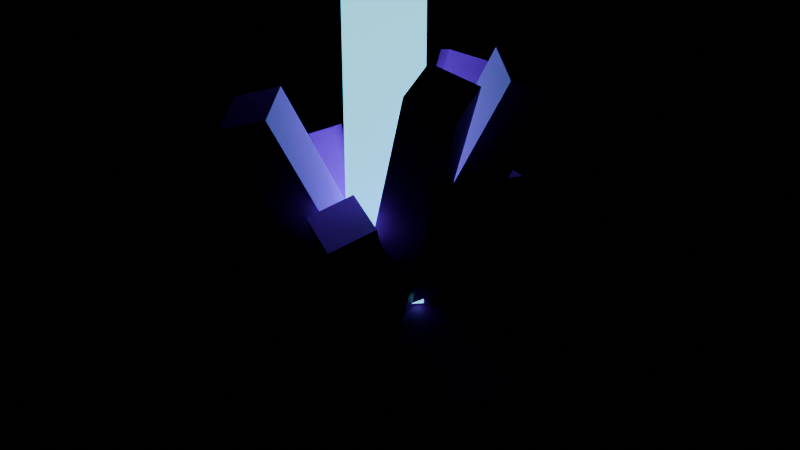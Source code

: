 # Source: IceCrystals.blend  (saved by Blender 5.3.31; exported with 4.5.12 LTS)
import bpy
from mathutils import Matrix  # noqa: F401  (used for matrix-valued properties, if any)

bpy.ops.wm.read_factory_settings(use_empty=True)
scene = bpy.context.scene
scene.name = 'Scene'

# ---- images (referenced by path relative to the original .blend; pixels are not part of the script)
import os
ASSET_DIR = os.environ.get("B2B_ASSET_DIR", "")  # directory of the original .blend (textures are referenced by path, not embedded)
HERE = os.path.dirname(os.path.abspath(__file__))  # packed textures are extracted next to this script under _unpacked/

def load_image(name, relpath, width, height, colorspace="sRGB"):
    """Load a texture the original file referenced (path relative to the .blend, or extracted next to this script)."""
    p = next((c for c in (os.path.join(HERE, relpath), os.path.join(ASSET_DIR, relpath)) if relpath and os.path.exists(c)), "")
    if p:
        img = bpy.data.images.load(p, check_existing=True)
        img.name = name
    else:  # same state as the original file: an image datablock whose file is absent (Cycles renders it pink)
        img = bpy.data.images.new(name, width, height)
        img.source = "FILE"
        img.filepath = "//" + (relpath or name)
    img.colorspace_settings.name = colorspace
    return img
img_icecrystals_texture = load_image('IceCrystals_Texture', 'IceCrystals_Texture.png', 1024, 1024, 'sRGB')

# ---- materials (node trees are filled in below, after node groups)
mat_icecrystals_mat = bpy.data.materials.new('IceCrystals_Mat')
mat_icecrystals_glow_neon = bpy.data.materials.new('IceCrystals_Glow_Neon')

# ---- material node trees
mat_icecrystals_mat.use_nodes = True; mat_icecrystals_mat.node_tree.nodes.clear()
_N = mat_icecrystals_mat.node_tree.nodes; _L = mat_icecrystals_mat.node_tree.links
n0 = _N.new('ShaderNodeBsdfPrincipled'); n0.name = 'Principled BSDF'; n0.location = (-200, 100)
n0.inputs[2].default_value = 0.45
n0.inputs[10].default_value = 0.005
n1 = _N.new('ShaderNodeOutputMaterial'); n1.name = 'Material Output'; n1.location = (200, 100)
n2 = _N.new('ShaderNodeTexImage'); n2.name = 'Image Texture'; n2.location = (0, 0)
n2.image = img_icecrystals_texture
_L.new(n0.outputs[0], n1.inputs[0])
_L.new(n2.outputs[0], n0.inputs[0])
n1.is_active_output = True
mat_icecrystals_glow_neon.use_nodes = True; mat_icecrystals_glow_neon.node_tree.nodes.clear()
_N = mat_icecrystals_glow_neon.node_tree.nodes; _L = mat_icecrystals_glow_neon.node_tree.links
n0 = _N.new('ShaderNodeBsdfPrincipled'); n0.name = 'Principled BSDF'; n0.location = (-200, 100)
n0.inputs[0].default_value = (0.1905, 0.7969, 1.0, 1.0)
n0.inputs[10].default_value = 0.005
n0.inputs[27].default_value = (0.1905, 0.7969, 1.0, 1.0)
n0.inputs[28].default_value = 1.6
n1 = _N.new('ShaderNodeOutputMaterial'); n1.name = 'Material Output'; n1.location = (200, 100)
_L.new(n0.outputs[0], n1.inputs[0])
n1.is_active_output = True

# ---- meshes
me_icecrystals = bpy.data.meshes.new('IceCrystals')
me_icecrystals.from_pydata([(2.009, 0.08133, -1.318), (1.298, 0.5231, -1.028), (0.8714, -0.2111, -0.9558), (1.582, -0.6529, -1.246), (0.4446, -0.9453, -0.8834), (1.155, -1.387, -1.173), (0.5875, 0.9648, -0.7383), (0.1607, 0.2306, -0.6659), (-0.2661, -0.5036, -0.5934), (0.6633, -1.242, -2.601), (-0.0474, -0.8001, -2.311), (0.3794, -0.06587, -2.383), (1.09, -0.5076, -2.673), (0.8062, 0.6683, -2.455), (1.517, 0.2266, -2.745), (-0.7581, -0.3583, -2.021), (-0.3313, 0.3759, -2.093), (0.09547, 1.11, -2.165), (-0.08531, 0.3032, -1.379), (0.3415, 1.037, -1.452), (-0.5121, -0.431, -1.307), (1.336, -0.5802, -1.959), (0.9093, -1.314, -1.887), (1.763, 0.154, -2.032), (0.1986, -0.8727, -1.597), (1.052, 0.5957, -1.742), (0.6798, 1.338, -1.081), (-0.4208, 0.7601, -1.244), (0.1726, -0.2856, -1.54), (1.273, 0.2927, -1.377), (1.272, 0.5982, -2.457), (0.1718, 0.01993, -2.62), (-0.4215, 1.066, -2.324), (0.6791, 1.644, -2.161), (1.348, -0.716, -1.38), (0.6912, -0.0647, -1.256), (0.1741, -0.6346, -1.002), (0.831, -1.286, -1.126), (-0.343, -1.205, -0.7481), (0.3139, -1.856, -0.8722), (0.03427, 0.5866, -1.132), (-0.4828, 0.01666, -0.8782), (-0.9999, -0.5533, -0.6241), (-0.1071, -2.039, -2.14), (-0.764, -1.388, -2.016), (-0.247, -0.8178, -2.27), (0.4099, -1.469, -2.394), (0.2701, -0.2479, -2.524), (0.927, -0.8992, -2.648), (-1.421, -0.7365, -1.892), (-0.9039, -0.1665, -2.146), (-0.3868, 0.4034, -2.4), (0.1566, 1.657, 1.945), (-0.2676, 2.039, 1.761), (-0.6919, 1.657, 1.945), (-0.2676, 1.275, 2.13), (-0.2676, -0.2114, -0.9473), (-0.6919, 0.1707, -1.132), (-0.2676, 0.5527, -1.316), (0.1566, 0.1707, -1.132), (-0.6919, 0.6661, -0.1061), (-0.2676, 1.048, -0.2907), (-0.6919, 1.162, 0.9195), (-0.2676, 1.544, 0.735), (0.1566, 0.6661, -0.1061), (-0.2676, 0.2841, 0.07839), (0.1566, 1.162, 0.9195), (-0.2676, 0.7796, 1.104), (-0.9513, 1.489, 1.673), (-1.522, 1.509, 1.488), (-1.601, 0.9432, 1.673), (-1.031, 0.9233, 1.857), (-0.1705, -0.102, -0.9132), (-0.741, -0.08202, -1.098), (-0.6616, 0.4833, -1.282), (-0.09101, 0.4634, -1.098), (-1.028, 0.2597, -0.1742), (-0.9483, 0.8251, -0.3588), (-1.315, 0.6015, 0.7493), (-1.235, 1.167, 0.5648), (-0.3778, 0.8051, -0.1742), (-0.4572, 0.2398, 0.01033), (-0.6645, 1.147, 0.7493), (-0.744, 0.5815, 0.9338), (-1.559, 0.6724, 0.9993), (-2.009, 0.3209, 0.8148), (-1.706, -0.1633, 0.9993), (-1.256, 0.1882, 1.184), (-0.299, 0.01939, -0.8288), (-0.7489, -0.3321, -1.013), (-1.051, 0.1521, -1.198), (-0.6016, 0.5036, -1.013), (-1.228, -0.2477, -0.007039), (-1.53, 0.2365, -0.1916), (-1.08, 0.588, -0.007039), (-0.7777, 0.1038, 0.1775), (-1.8, -0.3808, 1.507), (-1.918, -0.9393, 1.323), (-1.376, -1.116, 1.507), (-1.257, -0.5572, 1.692), (-0.1756, 0.06698, -0.8925), (-0.2943, -0.4915, -1.077), (-0.8373, -0.315, -1.262), (-0.7186, 0.2434, -1.077), (-0.6547, -0.6995, -0.2155), (-1.198, -0.5231, -0.4001), (-1.015, -0.9076, 0.646), (-1.558, -0.7312, 0.4614), (-1.079, 0.03532, -0.2155), (-0.536, -0.1411, -0.03099), (-1.439, -0.1728, 0.646), (-0.8964, -0.3492, 0.8305), (-1.238, -1.413, 2.054), (-0.9705, -1.917, 1.87), (-0.4411, -1.703, 2.054), (-0.7091, -1.199, 2.239), (-0.1804, 0.2534, -0.961), (0.08757, -0.2507, -1.146), (-0.4418, -0.4646, -1.33), (-0.7098, 0.03952, -1.146), (-0.0446, -0.6138, -0.3455), (-0.5739, -0.8277, -0.5301), (-0.1768, -0.977, 0.4545), (-0.7061, -1.191, 0.2699), (-0.3089, -1.34, 1.254), (-0.8383, -1.554, 1.07), (-0.842, -0.3236, -0.3455), (-0.3126, -0.1097, -0.161), (-0.9741, -0.6868, 0.4545), (-0.4448, -0.4729, 0.639), (-1.106, -1.05, 1.254), (-0.577, -0.836, 1.439), (-0.2057, -1.397, 0.8544), (0.3236, -1.611, 0.6699), (0.5917, -1.107, 0.8544), (0.06232, -0.8927, 1.039), (-0.2433, -0.05308, -0.8107), (0.2861, -0.267, -0.9952), (0.01805, -0.7711, -1.18), (-0.5113, -0.5572, -0.9952), (0.4389, -0.6868, -0.07041), (0.1708, -1.191, -0.2549), (-0.3585, -0.977, -0.07041), (-0.09048, -0.4729, 0.1141), (1.088, -1.259, 2.561), (1.631, -1.082, 2.376), (1.512, -0.524, 2.561), (0.9695, -0.7004, 2.745), (-0.6076, 0.2101, -1.024), (-0.0646, 0.3865, -1.209), (0.05411, -0.1719, -1.393), (-0.4889, -0.3483, -1.209), (0.3297, 0.1589, -0.2665), (0.4484, -0.3995, -0.451), (0.7239, -0.06872, 0.6759), (0.8426, -0.6272, 0.4914), (1.118, -0.2963, 1.618), (1.237, -0.8548, 1.434), (-0.09461, -0.5759, -0.2665), (-0.2133, -0.0175, -0.08196), (0.2997, -0.8036, 0.6759), (0.1809, -0.2451, 0.8605), (0.6939, -1.031, 1.618), (0.5752, -0.4728, 1.803), (1.578, -0.09151, 2.52), (1.881, 0.3926, 2.335), (1.431, 0.7441, 2.52), (1.128, 0.26, 2.704), (-0.6432, -0.05236, -1.019), (-0.3406, 0.4318, -1.204), (0.1093, 0.08032, -1.388), (-0.1933, -0.4038, -1.204), (0.1022, 0.5099, -0.2729), (0.5521, 0.1584, -0.4575), (0.545, 0.588, 0.6579), (0.9949, 0.2365, 0.4734), (0.9878, 0.666, 1.589), (1.438, 0.3146, 1.404), (0.2495, -0.3258, -0.2729), (-0.2004, 0.02572, -0.08839), (0.6924, -0.2477, 0.6579), (0.2425, 0.1038, 0.8425), (1.135, -0.1696, 1.589), (0.6853, 0.1819, 1.773), (0.931, 0.7822, 0.8997), (0.8515, 1.348, 0.7152), (0.2809, 1.328, 0.8997), (0.3604, 0.7623, 1.084), (-0.2298, 0.059, -0.8164), (-0.3092, 0.6244, -1.001), (0.2614, 0.6443, -1.185), (0.3408, 0.07893, -1.001), (-0.01413, 0.976, -0.05059), (0.5564, 0.996, -0.2351), (0.6359, 0.4306, -0.05059), (0.06531, 0.4107, 0.134)], [], [(0, 1, 2, 3), (3, 2, 4, 5), (1, 6, 7, 2), (2, 7, 8, 4), (9, 10, 11, 12), (12, 11, 13, 14), (10, 15, 16, 11), (11, 16, 17, 13), (17, 16, 18, 19), (19, 18, 7, 6), (16, 15, 20, 18), (18, 20, 8, 7), (9, 12, 21, 22), (22, 21, 3, 5), (12, 14, 23, 21), (21, 23, 0, 3), (15, 10, 24, 20), (20, 24, 4, 8), (10, 9, 22, 24), (24, 22, 5, 4), (14, 13, 25, 23), (23, 25, 1, 0), (13, 17, 19, 25), (25, 19, 6, 1), (26, 27, 28, 29), (30, 31, 32, 33), (32, 31, 28, 27), (30, 33, 26, 29), (31, 30, 29, 28), (33, 32, 27, 26), (34, 35, 36, 37), (37, 36, 38, 39), (35, 40, 41, 36), (36, 41, 42, 38), (43, 44, 45, 46), (46, 45, 47, 48), (44, 49, 50, 45), (45, 50, 51, 47), (51, 50, 41, 40), (50, 49, 42, 41), (43, 46, 37, 39), (46, 48, 34, 37), (49, 44, 38, 42), (44, 43, 39, 38), (48, 47, 35, 34), (47, 51, 40, 35), (52, 53, 54, 55), (56, 57, 58, 59), (58, 57, 60, 61), (61, 60, 62, 63), (63, 62, 54, 53), (56, 59, 64, 65), (65, 64, 66, 67), (67, 66, 52, 55), (57, 56, 65, 60), (60, 65, 67, 62), (62, 67, 55, 54), (59, 58, 61, 64), (64, 61, 63, 66), (66, 63, 53, 52), (68, 69, 70, 71), (72, 73, 74, 75), (74, 73, 76, 77), (77, 76, 78, 79), (79, 78, 70, 69), (72, 75, 80, 81), (81, 80, 82, 83), (83, 82, 68, 71), (73, 72, 81, 76), (76, 81, 83, 78), (78, 83, 71, 70), (75, 74, 77, 80), (80, 77, 79, 82), (82, 79, 69, 68), (84, 85, 86, 87), (88, 89, 90, 91), (90, 89, 92, 93), (93, 92, 86, 85), (88, 91, 94, 95), (95, 94, 84, 87), (89, 88, 95, 92), (92, 95, 87, 86), (91, 90, 93, 94), (94, 93, 85, 84), (96, 97, 98, 99), (100, 101, 102, 103), (102, 101, 104, 105), (105, 104, 106, 107), (107, 106, 98, 97), (100, 103, 108, 109), (109, 108, 110, 111), (111, 110, 96, 99), (101, 100, 109, 104), (104, 109, 111, 106), (106, 111, 99, 98), (103, 102, 105, 108), (108, 105, 107, 110), (110, 107, 97, 96), (112, 113, 114, 115), (116, 117, 118, 119), (118, 117, 120, 121), (121, 120, 122, 123), (123, 122, 124, 125), (125, 124, 114, 113), (116, 119, 126, 127), (127, 126, 128, 129), (129, 128, 130, 131), (131, 130, 112, 115), (117, 116, 127, 120), (120, 127, 129, 122), (122, 129, 131, 124), (124, 131, 115, 114), (119, 118, 121, 126), (126, 121, 123, 128), (128, 123, 125, 130), (130, 125, 113, 112), (132, 133, 134, 135), (136, 137, 138, 139), (138, 137, 140, 141), (141, 140, 134, 133), (136, 139, 142, 143), (143, 142, 132, 135), (137, 136, 143, 140), (140, 143, 135, 134), (139, 138, 141, 142), (142, 141, 133, 132), (144, 145, 146, 147), (148, 149, 150, 151), (150, 149, 152, 153), (153, 152, 154, 155), (155, 154, 156, 157), (157, 156, 146, 145), (148, 151, 158, 159), (159, 158, 160, 161), (161, 160, 162, 163), (163, 162, 144, 147), (149, 148, 159, 152), (152, 159, 161, 154), (154, 161, 163, 156), (156, 163, 147, 146), (151, 150, 153, 158), (158, 153, 155, 160), (160, 155, 157, 162), (162, 157, 145, 144), (164, 165, 166, 167), (168, 169, 170, 171), (170, 169, 172, 173), (173, 172, 174, 175), (175, 174, 176, 177), (177, 176, 166, 165), (168, 171, 178, 179), (179, 178, 180, 181), (181, 180, 182, 183), (183, 182, 164, 167), (169, 168, 179, 172), (172, 179, 181, 174), (174, 181, 183, 176), (176, 183, 167, 166), (171, 170, 173, 178), (178, 173, 175, 180), (180, 175, 177, 182), (182, 177, 165, 164), (184, 185, 186, 187), (188, 189, 190, 191), (190, 189, 192, 193), (193, 192, 186, 185), (188, 191, 194, 195), (195, 194, 184, 187), (189, 188, 195, 192), (192, 195, 187, 186), (191, 190, 193, 194), (194, 193, 185, 184)])
_uv = me_icecrystals.uv_layers.new(name='UVMap')
_uv.uv.foreach_set('vector', [0.003906, 0.003906, 0.1211, 0.003906, 0.1211, 0.1211, 0.003906, 0.1211, 0.003906, 0.003906, 0.1211, 0.003906, 0.1211, 0.1211, 0.003906, 0.1211, 0.003906, 0.003906, 0.1211, 0.003906, 0.1211, 0.1211, 0.003906, 0.1211, 0.003906, 0.003906, 0.1211, 0.003906, 0.1211, 0.1211, 0.003906, 0.1211, 0.003906, 0.003906, 0.1211, 0.003906, 0.1211, 0.1211, 0.003906, 0.1211, 0.003906, 0.003906, 0.1211, 0.003906, 0.1211, 0.1211, 0.003906, 0.1211, 0.003906, 0.003906, 0.1211, 0.003906, 0.1211, 0.1211, 0.003906, 0.1211, 0.003906, 0.003906, 0.1211, 0.003906, 0.1211, 0.1211, 0.003906, 0.1211, 0.003906, 0.003906, 0.1211, 0.003906, 0.1211, 0.1211, 0.003906, 0.1211, 0.003906, 0.003906, 0.1211, 0.003906, 0.1211, 0.1211, 0.003906, 0.1211, 0.003906, 0.003906, 0.1211, 0.003906, 0.1211, 0.1211, 0.003906, 0.1211, 0.003906, 0.003906, 0.1211, 0.003906, 0.1211, 0.1211, 0.003906, 0.1211, 0.003906, 0.003906, 0.1211, 0.003906, 0.1211, 0.1211, 0.003906, 0.1211, 0.003906, 0.003906, 0.1211, 0.003906, 0.1211, 0.1211, 0.003906, 0.1211, 0.003906, 0.003906, 0.1211, 0.003906, 0.1211, 0.1211, 0.003906, 0.1211, 0.003906, 0.003906, 0.1211, 0.003906, 0.1211, 0.1211, 0.003906, 0.1211, 0.003906, 0.003906, 0.1211, 0.003906, 0.1211, 0.1211, 0.003906, 0.1211, 0.003906, 0.003906, 0.1211, 0.003906, 0.1211, 0.1211, 0.003906, 0.1211, 0.003906, 0.003906, 0.1211, 0.003906, 0.1211, 0.1211, 0.003906, 0.1211, 0.003906, 0.003906, 0.1211, 0.003906, 0.1211, 0.1211, 0.003906, 0.1211, 0.003906, 0.003906, 0.1211, 0.003906, 0.1211, 0.1211, 0.003906, 0.1211, 0.003906, 0.003906, 0.1211, 0.003906, 0.1211, 0.1211, 0.003906, 0.1211, 0.003906, 0.003906, 0.1211, 0.003906, 0.1211, 0.1211, 0.003906, 0.1211, 0.003906, 0.003906, 0.1211, 0.003906, 0.1211, 0.1211, 0.003906, 0.1211, 0.1289, 0.003906, 0.2461, 0.003906, 0.2461, 0.1211, 0.1289, 0.1211, 0.1289, 0.003906, 0.2461, 0.003906, 0.2461, 0.1211, 0.1289, 0.1211, 0.1289, 0.003906, 0.2461, 0.003906, 0.2461, 0.1211, 0.1289, 0.1211, 0.1289, 0.003906, 0.2461, 0.003906, 0.2461, 0.1211, 0.1289, 0.1211, 0.1289, 0.003906, 0.2461, 0.003906, 0.2461, 0.1211, 0.1289, 0.1211, 0.1289, 0.003906, 0.2461, 0.003906, 0.2461, 0.1211, 0.1289, 0.1211, 0.003906, 0.003906, 0.1211, 0.003906, 0.1211, 0.1211, 0.003906, 0.1211, 0.003906, 0.003906, 0.1211, 0.003906, 0.1211, 0.1211, 0.003906, 0.1211, 0.003906, 0.003906, 0.1211, 0.003906, 0.1211, 0.1211, 0.003906, 0.1211, 0.003906, 0.003906, 0.1211, 0.003906, 0.1211, 0.1211, 0.003906, 0.1211, 0.003906, 0.003906, 0.1211, 0.003906, 0.1211, 0.1211, 0.003906, 0.1211, 0.003906, 0.003906, 0.1211, 0.003906, 0.1211, 0.1211, 0.003906, 0.1211, 0.003906, 0.003906, 0.1211, 0.003906, 0.1211, 0.1211, 0.003906, 0.1211, 0.003906, 0.003906, 0.1211, 0.003906, 0.1211, 0.1211, 0.003906, 0.1211, 0.003906, 0.003906, 0.1211, 0.003906, 0.1211, 0.1211, 0.003906, 0.1211, 0.003906, 0.003906, 0.1211, 0.003906, 0.1211, 0.1211, 0.003906, 0.1211, 0.003906, 0.003906, 0.1211, 0.003906, 0.1211, 0.1211, 0.003906, 0.1211, 0.003906, 0.003906, 0.1211, 0.003906, 0.1211, 0.1211, 0.003906, 0.1211, 0.003906, 0.003906, 0.1211, 0.003906, 0.1211, 0.1211, 0.003906, 0.1211, 0.003906, 0.003906, 0.1211, 0.003906, 0.1211, 0.1211, 0.003906, 0.1211, 0.003906, 0.003906, 0.1211, 0.003906, 0.1211, 0.1211, 0.003906, 0.1211, 0.003906, 0.003906, 0.1211, 0.003906, 0.1211, 0.1211, 0.003906, 0.1211, 0.2539, 0.003906, 0.3711, 0.003906, 0.3711, 0.1211, 0.2539, 0.1211, 0.2539, 0.003906, 0.3711, 0.003906, 0.3711, 0.1211, 0.2539, 0.1211, 0.2539, 0.003906, 0.3711, 0.003906, 0.3711, 0.1211, 0.2539, 0.1211, 0.2539, 0.003906, 0.3711, 0.003906, 0.3711, 0.1211, 0.2539, 0.1211, 0.2539, 0.003906, 0.3711, 0.003906, 0.3711, 0.1211, 0.2539, 0.1211, 0.2539, 0.003906, 0.3711, 0.003906, 0.3711, 0.1211, 0.2539, 0.1211, 0.2539, 0.003906, 0.3711, 0.003906, 0.3711, 0.1211, 0.2539, 0.1211, 0.2539, 0.003906, 0.3711, 0.003906, 0.3711, 0.1211, 0.2539, 0.1211, 0.2539, 0.003906, 0.3711, 0.003906, 0.3711, 0.1211, 0.2539, 0.1211, 0.2539, 0.003906, 0.3711, 0.003906, 0.3711, 0.1211, 0.2539, 0.1211, 0.2539, 0.003906, 0.3711, 0.003906, 0.3711, 0.1211, 0.2539, 0.1211, 0.2539, 0.003906, 0.3711, 0.003906, 0.3711, 0.1211, 0.2539, 0.1211, 0.2539, 0.003906, 0.3711, 0.003906, 0.3711, 0.1211, 0.2539, 0.1211, 0.2539, 0.003906, 0.3711, 0.003906, 0.3711, 0.1211, 0.2539, 0.1211, 0.1289, 0.003906, 0.2461, 0.003906, 0.2461, 0.1211, 0.1289, 0.1211, 0.1289, 0.003906, 0.2461, 0.003906, 0.2461, 0.1211, 0.1289, 0.1211, 0.1289, 0.003906, 0.2461, 0.003906, 0.2461, 0.1211, 0.1289, 0.1211, 0.1289, 0.003906, 0.2461, 0.003906, 0.2461, 0.1211, 0.1289, 0.1211, 0.1289, 0.003906, 0.2461, 0.003906, 0.2461, 0.1211, 0.1289, 0.1211, 0.1289, 0.003906, 0.2461, 0.003906, 0.2461, 0.1211, 0.1289, 0.1211, 0.1289, 0.003906, 0.2461, 0.003906, 0.2461, 0.1211, 0.1289, 0.1211, 0.1289, 0.003906, 0.2461, 0.003906, 0.2461, 0.1211, 0.1289, 0.1211, 0.1289, 0.003906, 0.2461, 0.003906, 0.2461, 0.1211, 0.1289, 0.1211, 0.1289, 0.003906, 0.2461, 0.003906, 0.2461, 0.1211, 0.1289, 0.1211, 0.1289, 0.003906, 0.2461, 0.003906, 0.2461, 0.1211, 0.1289, 0.1211, 0.1289, 0.003906, 0.2461, 0.003906, 0.2461, 0.1211, 0.1289, 0.1211, 0.1289, 0.003906, 0.2461, 0.003906, 0.2461, 0.1211, 0.1289, 0.1211, 0.1289, 0.003906, 0.2461, 0.003906, 0.2461, 0.1211, 0.1289, 0.1211, 0.2539, 0.003906, 0.3711, 0.003906, 0.3711, 0.1211, 0.2539, 0.1211, 0.2539, 0.003906, 0.3711, 0.003906, 0.3711, 0.1211, 0.2539, 0.1211, 0.2539, 0.003906, 0.3711, 0.003906, 0.3711, 0.1211, 0.2539, 0.1211, 0.2539, 0.003906, 0.3711, 0.003906, 0.3711, 0.1211, 0.2539, 0.1211, 0.2539, 0.003906, 0.3711, 0.003906, 0.3711, 0.1211, 0.2539, 0.1211, 0.2539, 0.003906, 0.3711, 0.003906, 0.3711, 0.1211, 0.2539, 0.1211, 0.2539, 0.003906, 0.3711, 0.003906, 0.3711, 0.1211, 0.2539, 0.1211, 0.2539, 0.003906, 0.3711, 0.003906, 0.3711, 0.1211, 0.2539, 0.1211, 0.2539, 0.003906, 0.3711, 0.003906, 0.3711, 0.1211, 0.2539, 0.1211, 0.2539, 0.003906, 0.3711, 0.003906, 0.3711, 0.1211, 0.2539, 0.1211, 0.1289, 0.003906, 0.2461, 0.003906, 0.2461, 0.1211, 0.1289, 0.1211, 0.1289, 0.003906, 0.2461, 0.003906, 0.2461, 0.1211, 0.1289, 0.1211, 0.1289, 0.003906, 0.2461, 0.003906, 0.2461, 0.1211, 0.1289, 0.1211, 0.1289, 0.003906, 0.2461, 0.003906, 0.2461, 0.1211, 0.1289, 0.1211, 0.1289, 0.003906, 0.2461, 0.003906, 0.2461, 0.1211, 0.1289, 0.1211, 0.1289, 0.003906, 0.2461, 0.003906, 0.2461, 0.1211, 0.1289, 0.1211, 0.1289, 0.003906, 0.2461, 0.003906, 0.2461, 0.1211, 0.1289, 0.1211, 0.1289, 0.003906, 0.2461, 0.003906, 0.2461, 0.1211, 0.1289, 0.1211, 0.1289, 0.003906, 0.2461, 0.003906, 0.2461, 0.1211, 0.1289, 0.1211, 0.1289, 0.003906, 0.2461, 0.003906, 0.2461, 0.1211, 0.1289, 0.1211, 0.1289, 0.003906, 0.2461, 0.003906, 0.2461, 0.1211, 0.1289, 0.1211, 0.1289, 0.003906, 0.2461, 0.003906, 0.2461, 0.1211, 0.1289, 0.1211, 0.1289, 0.003906, 0.2461, 0.003906, 0.2461, 0.1211, 0.1289, 0.1211, 0.1289, 0.003906, 0.2461, 0.003906, 0.2461, 0.1211, 0.1289, 0.1211, 0.2539, 0.003906, 0.3711, 0.003906, 0.3711, 0.1211, 0.2539, 0.1211, 0.2539, 0.003906, 0.3711, 0.003906, 0.3711, 0.1211, 0.2539, 0.1211, 0.2539, 0.003906, 0.3711, 0.003906, 0.3711, 0.1211, 0.2539, 0.1211, 0.2539, 0.003906, 0.3711, 0.003906, 0.3711, 0.1211, 0.2539, 0.1211, 0.2539, 0.003906, 0.3711, 0.003906, 0.3711, 0.1211, 0.2539, 0.1211, 0.2539, 0.003906, 0.3711, 0.003906, 0.3711, 0.1211, 0.2539, 0.1211, 0.2539, 0.003906, 0.3711, 0.003906, 0.3711, 0.1211, 0.2539, 0.1211, 0.2539, 0.003906, 0.3711, 0.003906, 0.3711, 0.1211, 0.2539, 0.1211, 0.2539, 0.003906, 0.3711, 0.003906, 0.3711, 0.1211, 0.2539, 0.1211, 0.2539, 0.003906, 0.3711, 0.003906, 0.3711, 0.1211, 0.2539, 0.1211, 0.2539, 0.003906, 0.3711, 0.003906, 0.3711, 0.1211, 0.2539, 0.1211, 0.2539, 0.003906, 0.3711, 0.003906, 0.3711, 0.1211, 0.2539, 0.1211, 0.2539, 0.003906, 0.3711, 0.003906, 0.3711, 0.1211, 0.2539, 0.1211, 0.2539, 0.003906, 0.3711, 0.003906, 0.3711, 0.1211, 0.2539, 0.1211, 0.2539, 0.003906, 0.3711, 0.003906, 0.3711, 0.1211, 0.2539, 0.1211, 0.2539, 0.003906, 0.3711, 0.003906, 0.3711, 0.1211, 0.2539, 0.1211, 0.2539, 0.003906, 0.3711, 0.003906, 0.3711, 0.1211, 0.2539, 0.1211, 0.2539, 0.003906, 0.3711, 0.003906, 0.3711, 0.1211, 0.2539, 0.1211, 0.1289, 0.003906, 0.2461, 0.003906, 0.2461, 0.1211, 0.1289, 0.1211, 0.1289, 0.003906, 0.2461, 0.003906, 0.2461, 0.1211, 0.1289, 0.1211, 0.1289, 0.003906, 0.2461, 0.003906, 0.2461, 0.1211, 0.1289, 0.1211, 0.1289, 0.003906, 0.2461, 0.003906, 0.2461, 0.1211, 0.1289, 0.1211, 0.1289, 0.003906, 0.2461, 0.003906, 0.2461, 0.1211, 0.1289, 0.1211, 0.1289, 0.003906, 0.2461, 0.003906, 0.2461, 0.1211, 0.1289, 0.1211, 0.1289, 0.003906, 0.2461, 0.003906, 0.2461, 0.1211, 0.1289, 0.1211, 0.1289, 0.003906, 0.2461, 0.003906, 0.2461, 0.1211, 0.1289, 0.1211, 0.1289, 0.003906, 0.2461, 0.003906, 0.2461, 0.1211, 0.1289, 0.1211, 0.1289, 0.003906, 0.2461, 0.003906, 0.2461, 0.1211, 0.1289, 0.1211, 0.2539, 0.003906, 0.3711, 0.003906, 0.3711, 0.1211, 0.2539, 0.1211, 0.2539, 0.003906, 0.3711, 0.003906, 0.3711, 0.1211, 0.2539, 0.1211, 0.2539, 0.003906, 0.3711, 0.003906, 0.3711, 0.1211, 0.2539, 0.1211, 0.2539, 0.003906, 0.3711, 0.003906, 0.3711, 0.1211, 0.2539, 0.1211, 0.2539, 0.003906, 0.3711, 0.003906, 0.3711, 0.1211, 0.2539, 0.1211, 0.2539, 0.003906, 0.3711, 0.003906, 0.3711, 0.1211, 0.2539, 0.1211, 0.2539, 0.003906, 0.3711, 0.003906, 0.3711, 0.1211, 0.2539, 0.1211, 0.2539, 0.003906, 0.3711, 0.003906, 0.3711, 0.1211, 0.2539, 0.1211, 0.2539, 0.003906, 0.3711, 0.003906, 0.3711, 0.1211, 0.2539, 0.1211, 0.2539, 0.003906, 0.3711, 0.003906, 0.3711, 0.1211, 0.2539, 0.1211, 0.2539, 0.003906, 0.3711, 0.003906, 0.3711, 0.1211, 0.2539, 0.1211, 0.2539, 0.003906, 0.3711, 0.003906, 0.3711, 0.1211, 0.2539, 0.1211, 0.2539, 0.003906, 0.3711, 0.003906, 0.3711, 0.1211, 0.2539, 0.1211, 0.2539, 0.003906, 0.3711, 0.003906, 0.3711, 0.1211, 0.2539, 0.1211, 0.2539, 0.003906, 0.3711, 0.003906, 0.3711, 0.1211, 0.2539, 0.1211, 0.2539, 0.003906, 0.3711, 0.003906, 0.3711, 0.1211, 0.2539, 0.1211, 0.2539, 0.003906, 0.3711, 0.003906, 0.3711, 0.1211, 0.2539, 0.1211, 0.2539, 0.003906, 0.3711, 0.003906, 0.3711, 0.1211, 0.2539, 0.1211, 0.1289, 0.003906, 0.2461, 0.003906, 0.2461, 0.1211, 0.1289, 0.1211, 0.1289, 0.003906, 0.2461, 0.003906, 0.2461, 0.1211, 0.1289, 0.1211, 0.1289, 0.003906, 0.2461, 0.003906, 0.2461, 0.1211, 0.1289, 0.1211, 0.1289, 0.003906, 0.2461, 0.003906, 0.2461, 0.1211, 0.1289, 0.1211, 0.1289, 0.003906, 0.2461, 0.003906, 0.2461, 0.1211, 0.1289, 0.1211, 0.1289, 0.003906, 0.2461, 0.003906, 0.2461, 0.1211, 0.1289, 0.1211, 0.1289, 0.003906, 0.2461, 0.003906, 0.2461, 0.1211, 0.1289, 0.1211, 0.1289, 0.003906, 0.2461, 0.003906, 0.2461, 0.1211, 0.1289, 0.1211, 0.1289, 0.003906, 0.2461, 0.003906, 0.2461, 0.1211, 0.1289, 0.1211, 0.1289, 0.003906, 0.2461, 0.003906, 0.2461, 0.1211, 0.1289, 0.1211, 0.1289, 0.003906, 0.2461, 0.003906, 0.2461, 0.1211, 0.1289, 0.1211, 0.1289, 0.003906, 0.2461, 0.003906, 0.2461, 0.1211, 0.1289, 0.1211, 0.1289, 0.003906, 0.2461, 0.003906, 0.2461, 0.1211, 0.1289, 0.1211, 0.1289, 0.003906, 0.2461, 0.003906, 0.2461, 0.1211, 0.1289, 0.1211, 0.1289, 0.003906, 0.2461, 0.003906, 0.2461, 0.1211, 0.1289, 0.1211, 0.1289, 0.003906, 0.2461, 0.003906, 0.2461, 0.1211, 0.1289, 0.1211, 0.1289, 0.003906, 0.2461, 0.003906, 0.2461, 0.1211, 0.1289, 0.1211, 0.1289, 0.003906, 0.2461, 0.003906, 0.2461, 0.1211, 0.1289, 0.1211, 0.2539, 0.003906, 0.3711, 0.003906, 0.3711, 0.1211, 0.2539, 0.1211, 0.2539, 0.003906, 0.3711, 0.003906, 0.3711, 0.1211, 0.2539, 0.1211, 0.2539, 0.003906, 0.3711, 0.003906, 0.3711, 0.1211, 0.2539, 0.1211, 0.2539, 0.003906, 0.3711, 0.003906, 0.3711, 0.1211, 0.2539, 0.1211, 0.2539, 0.003906, 0.3711, 0.003906, 0.3711, 0.1211, 0.2539, 0.1211, 0.2539, 0.003906, 0.3711, 0.003906, 0.3711, 0.1211, 0.2539, 0.1211, 0.2539, 0.003906, 0.3711, 0.003906, 0.3711, 0.1211, 0.2539, 0.1211, 0.2539, 0.003906, 0.3711, 0.003906, 0.3711, 0.1211, 0.2539, 0.1211, 0.2539, 0.003906, 0.3711, 0.003906, 0.3711, 0.1211, 0.2539, 0.1211, 0.2539, 0.003906, 0.3711, 0.003906, 0.3711, 0.1211, 0.2539, 0.1211])
me_icecrystals.materials.append(mat_icecrystals_mat)
me_icecrystals.update()
me_icecrystals_glow = bpy.data.meshes.new('IceCrystals_Glow')
me_icecrystals_glow.from_pydata([(0.3688, 0.01386, 3.311), (-0.2676, 0.6503, 3.311), (-0.904, 0.01386, 3.311), (-0.2676, -0.6225, 3.311), (-0.2676, -0.6225, -0.6894), (-0.904, 0.01386, -0.6894), (-0.2676, 0.6503, -0.6894), (0.3688, 0.01386, -0.6894), (-0.904, 0.01386, 0.3106), (-0.2676, 0.6503, 0.3106), (-0.904, 0.01386, 1.311), (-0.2676, 0.6503, 1.311), (-0.904, 0.01386, 2.311), (-0.2676, 0.6503, 2.311), (0.3688, 0.01386, 0.3106), (-0.2676, -0.6225, 0.3106), (0.3688, 0.01386, 1.311), (-0.2676, -0.6225, 1.311), (0.3688, 0.01386, 2.311), (-0.2676, -0.6225, 2.311)], [], [(0, 1, 2, 3), (4, 5, 6, 7), (6, 5, 8, 9), (9, 8, 10, 11), (11, 10, 12, 13), (13, 12, 2, 1), (4, 7, 14, 15), (15, 14, 16, 17), (17, 16, 18, 19), (19, 18, 0, 3), (5, 4, 15, 8), (8, 15, 17, 10), (10, 17, 19, 12), (12, 19, 3, 2), (7, 6, 9, 14), (14, 9, 11, 16), (16, 11, 13, 18), (18, 13, 1, 0)])
_uv = me_icecrystals_glow.uv_layers.new(name='UVMap')
_uv.uv.foreach_set('vector', [0.4375, 0.0625, 0.4375, 0.0625, 0.4375, 0.0625, 0.4375, 0.0625, 0.4375, 0.0625, 0.4375, 0.0625, 0.4375, 0.0625, 0.4375, 0.0625, 0.4375, 0.0625, 0.4375, 0.0625, 0.4375, 0.0625, 0.4375, 0.0625, 0.4375, 0.0625, 0.4375, 0.0625, 0.4375, 0.0625, 0.4375, 0.0625, 0.4375, 0.0625, 0.4375, 0.0625, 0.4375, 0.0625, 0.4375, 0.0625, 0.4375, 0.0625, 0.4375, 0.0625, 0.4375, 0.0625, 0.4375, 0.0625, 0.4375, 0.0625, 0.4375, 0.0625, 0.4375, 0.0625, 0.4375, 0.0625, 0.4375, 0.0625, 0.4375, 0.0625, 0.4375, 0.0625, 0.4375, 0.0625, 0.4375, 0.0625, 0.4375, 0.0625, 0.4375, 0.0625, 0.4375, 0.0625, 0.4375, 0.0625, 0.4375, 0.0625, 0.4375, 0.0625, 0.4375, 0.0625, 0.4375, 0.0625, 0.4375, 0.0625, 0.4375, 0.0625, 0.4375, 0.0625, 0.4375, 0.0625, 0.4375, 0.0625, 0.4375, 0.0625, 0.4375, 0.0625, 0.4375, 0.0625, 0.4375, 0.0625, 0.4375, 0.0625, 0.4375, 0.0625, 0.4375, 0.0625, 0.4375, 0.0625, 0.4375, 0.0625, 0.4375, 0.0625, 0.4375, 0.0625, 0.4375, 0.0625, 0.4375, 0.0625, 0.4375, 0.0625, 0.4375, 0.0625, 0.4375, 0.0625, 0.4375, 0.0625, 0.4375, 0.0625, 0.4375, 0.0625, 0.4375, 0.0625, 0.4375, 0.0625, 0.4375, 0.0625, 0.4375, 0.0625, 0.4375, 0.0625, 0.4375, 0.0625, 0.4375, 0.0625])
me_icecrystals_glow.materials.append(mat_icecrystals_glow_neon)
me_icecrystals_glow.update()

# ---- objects
ob_icecrystals = bpy.data.objects.new('IceCrystals', me_icecrystals)
ob_icecrystals_glow = bpy.data.objects.new('IceCrystals_Glow', me_icecrystals_glow)

# ---- transforms, parenting, visibility, modifiers, constraints
ob_icecrystals.location = (0.0, 0.0, 0.0)
ob_icecrystals_glow.location = (0.0, 0.0, 0.0)

# ---- collection membership
scene.collection.objects.link(ob_icecrystals)
scene.collection.objects.link(ob_icecrystals_glow)

# ---- scene / render settings (as saved in the file)
scene.frame_start = 1; scene.frame_end = 250; scene.frame_set(1)
scene.render.engine = 'BLENDER_EEVEE_NEXT'
scene.render.bake_bias = 0.0
scene.render.bake_samples = 0
scene.render.compositor_device = 'GPU'
scene.eevee.use_volume_custom_range = False
scene.eevee.fast_gi_thickness_near = 0.1
scene.eevee.fast_gi_thickness_far = 0.0
scene.eevee.ray_tracing_options.screen_trace_thickness = 0.1
bpy.context.view_layer.update()

# ---- added for rendering (the .blend has no active camera): camera
cam_auto = bpy.data.cameras.new('AutoCamera')
cam_auto.lens = 50.0
cam_auto.sensor_width = 36.0
cam_auto.clip_end = 1000.0
ob_auto_camera = bpy.data.objects.new('AutoCamera', cam_auto)
scene.collection.objects.link(ob_auto_camera)
ob_auto_camera.location = (7.71052, -9.25262, 6.45104)
ob_auto_camera.rotation_euler = (1.09748, -7.21219e-08, 0.694738)
scene.camera = ob_auto_camera
bpy.context.view_layer.update()
